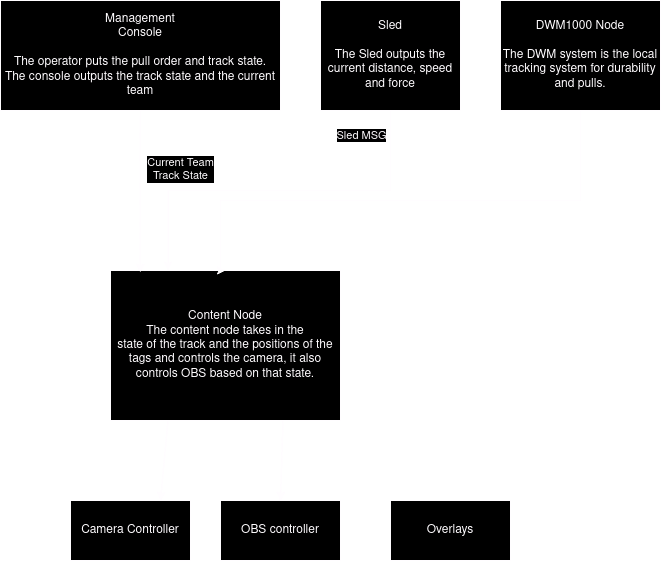

The diagram above was exported from draw.io. Its source (the exported page's mxGraphModel, read from the mxfile embedded in the PNG):
<mxGraphModel dx="1364" dy="915" grid="1" gridSize="10" guides="1" tooltips="1" connect="1" arrows="1" fold="1" page="1" pageScale="1" pageWidth="850" pageHeight="1100" math="0" shadow="0">
  <root>
    <mxCell id="0" />
    <mxCell id="1" parent="0" />
    <mxCell id="zYnoEXVcWnBiTqftnbj1-1" value="Camera Controller" style="rounded=0;whiteSpace=wrap;html=1;" parent="1" vertex="1">
      <mxGeometry x="70" y="500" width="120" height="60" as="geometry" />
    </mxCell>
    <mxCell id="zYnoEXVcWnBiTqftnbj1-2" value="OBS controller" style="rounded=0;whiteSpace=wrap;html=1;" parent="1" vertex="1">
      <mxGeometry x="220" y="500" width="120" height="60" as="geometry" />
    </mxCell>
    <mxCell id="zYnoEXVcWnBiTqftnbj1-3" value="Overlays" style="rounded=0;whiteSpace=wrap;html=1;" parent="1" vertex="1">
      <mxGeometry x="390" y="500" width="120" height="60" as="geometry" />
    </mxCell>
    <mxCell id="zYnoEXVcWnBiTqftnbj1-4" value="&lt;div&gt;Content Node&lt;/div&gt;&lt;div&gt;The content node takes in the &lt;br&gt;&lt;/div&gt;state of the track and the positions of the tags and controls the camera, it also controls OBS based on that state." style="rounded=0;whiteSpace=wrap;html=1;" parent="1" vertex="1">
      <mxGeometry x="110" y="270" width="230" height="150" as="geometry" />
    </mxCell>
    <mxCell id="zYnoEXVcWnBiTqftnbj1-5" value="" style="endArrow=classic;html=1;rounded=0;exitX=0.25;exitY=1;exitDx=0;exitDy=0;entryX=0.75;entryY=0;entryDx=0;entryDy=0;" parent="1" source="zYnoEXVcWnBiTqftnbj1-4" target="zYnoEXVcWnBiTqftnbj1-1" edge="1">
      <mxGeometry width="50" height="50" relative="1" as="geometry">
        <mxPoint x="400" y="400" as="sourcePoint" />
        <mxPoint x="450" y="350" as="targetPoint" />
      </mxGeometry>
    </mxCell>
    <mxCell id="zYnoEXVcWnBiTqftnbj1-6" value="" style="endArrow=classic;html=1;rounded=0;entryX=0.5;entryY=0;entryDx=0;entryDy=0;exitX=0.75;exitY=1;exitDx=0;exitDy=0;" parent="1" source="zYnoEXVcWnBiTqftnbj1-4" target="zYnoEXVcWnBiTqftnbj1-2" edge="1">
      <mxGeometry width="50" height="50" relative="1" as="geometry">
        <mxPoint x="280" y="450" as="sourcePoint" />
        <mxPoint x="450" y="350" as="targetPoint" />
      </mxGeometry>
    </mxCell>
    <mxCell id="zYnoEXVcWnBiTqftnbj1-7" value="&lt;div&gt;Management&lt;/div&gt;&lt;div&gt;Console&lt;/div&gt;&lt;div&gt;&lt;br&gt;&lt;/div&gt;&lt;div&gt;The operator puts the pull order and track state.&lt;/div&gt;&lt;div&gt;The console outputs the track state and the current team&lt;br&gt;&lt;/div&gt;" style="rounded=0;whiteSpace=wrap;html=1;" parent="1" vertex="1">
      <mxGeometry width="280" height="110" as="geometry" />
    </mxCell>
    <mxCell id="zYnoEXVcWnBiTqftnbj1-8" value="" style="endArrow=classic;html=1;rounded=0;exitX=0.5;exitY=1;exitDx=0;exitDy=0;entryX=0.13;entryY=0.013;entryDx=0;entryDy=0;entryPerimeter=0;" parent="1" source="zYnoEXVcWnBiTqftnbj1-7" target="zYnoEXVcWnBiTqftnbj1-4" edge="1">
      <mxGeometry width="50" height="50" relative="1" as="geometry">
        <mxPoint x="400" y="260" as="sourcePoint" />
        <mxPoint x="450" y="210" as="targetPoint" />
      </mxGeometry>
    </mxCell>
    <mxCell id="zYnoEXVcWnBiTqftnbj1-9" value="&lt;div&gt;Current Team&lt;/div&gt;&lt;div&gt;Track State&lt;br&gt;&lt;/div&gt;" style="edgeLabel;html=1;align=center;verticalAlign=middle;resizable=0;points=[];" parent="zYnoEXVcWnBiTqftnbj1-8" connectable="0" vertex="1">
      <mxGeometry x="-0.4" y="2" relative="1" as="geometry">
        <mxPoint x="38" y="9" as="offset" />
      </mxGeometry>
    </mxCell>
    <mxCell id="zYnoEXVcWnBiTqftnbj1-12" style="edgeStyle=orthogonalEdgeStyle;rounded=0;orthogonalLoop=1;jettySize=auto;html=1;exitX=0.5;exitY=1;exitDx=0;exitDy=0;entryX=0.25;entryY=0;entryDx=0;entryDy=0;" parent="1" source="zYnoEXVcWnBiTqftnbj1-11" target="zYnoEXVcWnBiTqftnbj1-4" edge="1">
      <mxGeometry relative="1" as="geometry" />
    </mxCell>
    <mxCell id="zYnoEXVcWnBiTqftnbj1-13" value="Sled MSG" style="edgeLabel;html=1;align=center;verticalAlign=middle;resizable=0;points=[];" parent="zYnoEXVcWnBiTqftnbj1-12" connectable="0" vertex="1">
      <mxGeometry x="-0.6611" relative="1" as="geometry">
        <mxPoint x="-30" y="-41" as="offset" />
      </mxGeometry>
    </mxCell>
    <mxCell id="zYnoEXVcWnBiTqftnbj1-11" value="&lt;div&gt;Sled&lt;/div&gt;&lt;div&gt;&lt;br&gt;&lt;/div&gt;&lt;div&gt;The Sled outputs the current distance, speed and force&lt;br&gt;&lt;/div&gt;" style="rounded=0;whiteSpace=wrap;html=1;" parent="1" vertex="1">
      <mxGeometry x="320" width="140" height="110" as="geometry" />
    </mxCell>
    <mxCell id="zYnoEXVcWnBiTqftnbj1-16" style="edgeStyle=orthogonalEdgeStyle;rounded=0;orthogonalLoop=1;jettySize=auto;html=1;exitX=0.5;exitY=1;exitDx=0;exitDy=0;entryX=0.5;entryY=0;entryDx=0;entryDy=0;" parent="1" source="zYnoEXVcWnBiTqftnbj1-14" target="zYnoEXVcWnBiTqftnbj1-4" edge="1">
      <mxGeometry relative="1" as="geometry">
        <Array as="points">
          <mxPoint x="580" y="200" />
          <mxPoint x="220" y="200" />
        </Array>
      </mxGeometry>
    </mxCell>
    <mxCell id="zYnoEXVcWnBiTqftnbj1-14" value="&lt;div&gt;DWM1000 Node&lt;/div&gt;&lt;div&gt;&lt;br&gt;&lt;/div&gt;&lt;div&gt;The DWM system is the local tracking system for durability and pulls.&lt;br&gt;&lt;/div&gt;" style="rounded=0;whiteSpace=wrap;html=1;" parent="1" vertex="1">
      <mxGeometry x="500" width="160" height="110" as="geometry" />
    </mxCell>
  </root>
</mxGraphModel>